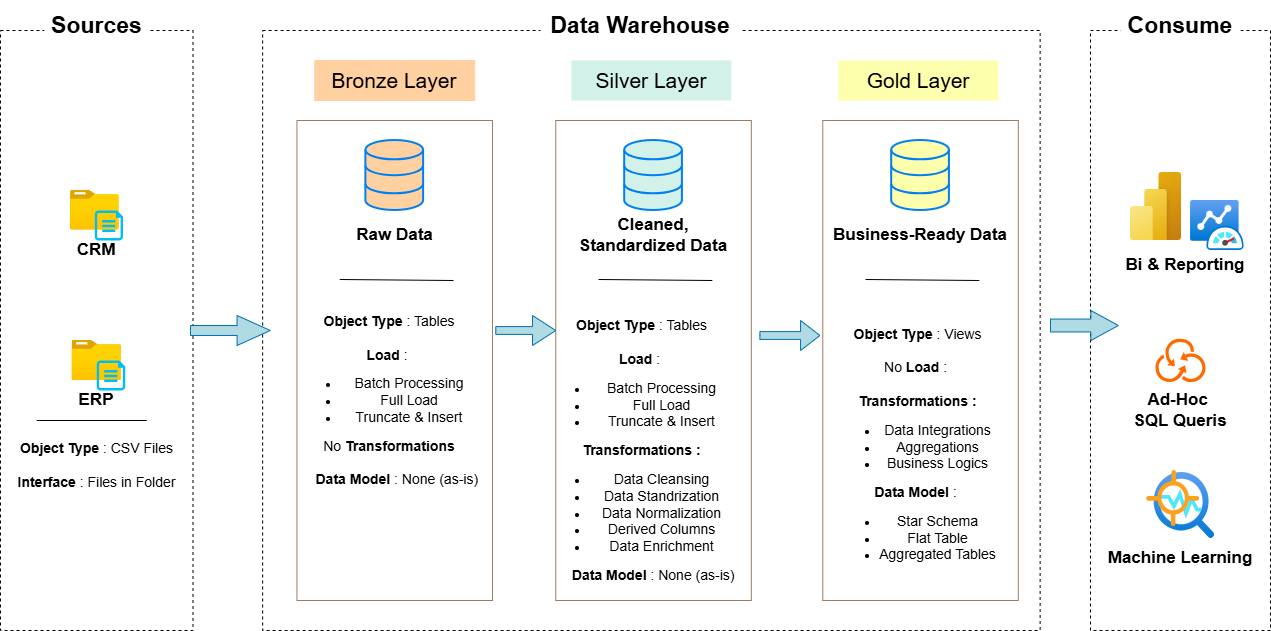

The diagram above was exported from draw.io. Its source (the exported page's mxGraphModel, read from the mxfile embedded in the PNG):
<mxGraphModel dx="534" dy="270" grid="1" gridSize="10" guides="1" tooltips="1" connect="1" arrows="1" fold="1" page="1" pageScale="1" pageWidth="1920" pageHeight="1200" math="0" shadow="0">
  <root>
    <mxCell id="0" />
    <mxCell id="1" parent="0" />
    <mxCell id="ifNLb50bvkfMcwGkqZSv-2" value="" style="rounded=0;whiteSpace=wrap;html=1;fillColor=none;dashed=1;strokeColor=light-dark(#000000,#E2E2E2);" vertex="1" parent="1">
      <mxGeometry x="220" y="880" width="192.5" height="600" as="geometry" />
    </mxCell>
    <mxCell id="ifNLb50bvkfMcwGkqZSv-4" value="" style="rounded=0;whiteSpace=wrap;html=1;fillColor=none;dashed=1;strokeColor=light-dark(#000000,#E2E2E2);" vertex="1" parent="1">
      <mxGeometry x="482.13" y="880" width="777.5" height="600" as="geometry" />
    </mxCell>
    <mxCell id="ifNLb50bvkfMcwGkqZSv-5" value="&lt;font style=&quot;font-size: 23px;&quot;&gt;&lt;b&gt;Sources&lt;/b&gt;&lt;/font&gt;" style="text;strokeColor=none;fillColor=default;html=1;align=center;verticalAlign=middle;whiteSpace=wrap;rounded=0;fontSize=16;" vertex="1" parent="1">
      <mxGeometry x="263.75" y="850" width="105" height="50" as="geometry" />
    </mxCell>
    <mxCell id="ifNLb50bvkfMcwGkqZSv-8" value="&lt;span style=&quot;font-size: 23px;&quot;&gt;&lt;b&gt;Data Warehouse&lt;/b&gt;&lt;/span&gt;" style="text;strokeColor=none;fillColor=default;html=1;align=center;verticalAlign=middle;whiteSpace=wrap;rounded=0;fontSize=16;" vertex="1" parent="1">
      <mxGeometry x="759.96" y="860" width="200" height="30" as="geometry" />
    </mxCell>
    <mxCell id="ifNLb50bvkfMcwGkqZSv-9" value="" style="rounded=0;whiteSpace=wrap;html=1;fillColor=none;dashed=1;strokeColor=light-dark(#000000,#E2E2E2);" vertex="1" parent="1">
      <mxGeometry x="1310" y="880" width="180" height="600" as="geometry" />
    </mxCell>
    <mxCell id="ifNLb50bvkfMcwGkqZSv-10" value="&lt;span style=&quot;font-size: 23px;&quot;&gt;&lt;b&gt;Consume&lt;/b&gt;&lt;/span&gt;" style="text;strokeColor=none;fillColor=default;html=1;align=center;verticalAlign=middle;whiteSpace=wrap;rounded=0;fontSize=16;" vertex="1" parent="1">
      <mxGeometry x="1340" y="850" width="120" height="50" as="geometry" />
    </mxCell>
    <mxCell id="ifNLb50bvkfMcwGkqZSv-12" value="&lt;font style=&quot;font-size: 21px;&quot;&gt;Bronze Layer&lt;/font&gt;" style="rounded=0;whiteSpace=wrap;html=1;fillColor=#FFD1A1;strokeColor=light-dark(#ffd1a1, #ededed);" vertex="1" parent="1">
      <mxGeometry x="534.24" y="910" width="160" height="40" as="geometry" />
    </mxCell>
    <mxCell id="ifNLb50bvkfMcwGkqZSv-15" value="" style="rounded=0;whiteSpace=wrap;html=1;fillColor=none;strokeColor=light-dark(#9B7C60,#EDEDED);" vertex="1" parent="1">
      <mxGeometry x="516.46" y="970" width="195.56" height="480" as="geometry" />
    </mxCell>
    <mxCell id="ifNLb50bvkfMcwGkqZSv-27" value="" style="group" vertex="1" connectable="0" parent="1">
      <mxGeometry x="290" y="1040" width="52.49" height="50" as="geometry" />
    </mxCell>
    <mxCell id="ifNLb50bvkfMcwGkqZSv-20" value="" style="image;aspect=fixed;html=1;points=[];align=center;fontSize=12;image=img/lib/azure2/general/Folder_Blank.svg;" vertex="1" parent="ifNLb50bvkfMcwGkqZSv-27">
      <mxGeometry width="48.677932267168416" height="39.50329256820322" as="geometry" />
    </mxCell>
    <mxCell id="ifNLb50bvkfMcwGkqZSv-23" value="" style="verticalLabelPosition=bottom;html=1;verticalAlign=top;align=center;strokeColor=none;fillColor=#00BEF2;shape=mxgraph.azure.cloud_services_configuration_file;pointerEvents=1;" vertex="1" parent="ifNLb50bvkfMcwGkqZSv-27">
      <mxGeometry x="24.34390404515521" y="20" width="28.146095954844792" height="30" as="geometry" />
    </mxCell>
    <mxCell id="ifNLb50bvkfMcwGkqZSv-36" value="&lt;font style=&quot;font-size: 17px;&quot;&gt;&lt;b&gt;CRM&lt;/b&gt;&lt;/font&gt;" style="rounded=0;whiteSpace=wrap;html=1;fillColor=none;strokeColor=none;" vertex="1" parent="1">
      <mxGeometry x="256.25" y="1070" width="120" height="60" as="geometry" />
    </mxCell>
    <mxCell id="ifNLb50bvkfMcwGkqZSv-42" value="" style="html=1;verticalLabelPosition=bottom;align=center;labelBackgroundColor=#ffffff;verticalAlign=top;strokeWidth=2;strokeColor=#0080F0;shadow=0;dashed=0;shape=mxgraph.ios7.icons.data;fillColor=light-dark(#ffd1a1, #ededed);" vertex="1" parent="1">
      <mxGeometry x="585.38" y="990" width="57.73" height="70" as="geometry" />
    </mxCell>
    <mxCell id="ifNLb50bvkfMcwGkqZSv-45" value="&lt;font style=&quot;font-size: 17px;&quot;&gt;&lt;b&gt;Raw Data&lt;/b&gt;&lt;/font&gt;" style="text;html=1;whiteSpace=wrap;strokeColor=none;fillColor=none;align=center;verticalAlign=middle;rounded=0;" vertex="1" parent="1">
      <mxGeometry x="566.87" y="1070" width="94.74" height="30" as="geometry" />
    </mxCell>
    <mxCell id="ifNLb50bvkfMcwGkqZSv-54" value="&lt;font style=&quot;font-size: 14px;&quot;&gt;&lt;b style=&quot;&quot;&gt;Object Type&lt;/b&gt; : Tables&lt;/font&gt;&lt;div&gt;&lt;font style=&quot;font-size: 14px;&quot;&gt;&lt;br&gt;&lt;/font&gt;&lt;/div&gt;&lt;div&gt;&lt;font style=&quot;font-size: 14px;&quot;&gt;&lt;b&gt;Load&lt;/b&gt; :&amp;nbsp;&lt;/font&gt;&lt;/div&gt;&lt;div&gt;&lt;ul&gt;&lt;li&gt;&lt;font style=&quot;font-size: 14px;&quot;&gt;Batch Processing&lt;/font&gt;&lt;/li&gt;&lt;li&gt;&lt;font style=&quot;font-size: 14px;&quot;&gt;Full Load&lt;/font&gt;&lt;/li&gt;&lt;li&gt;&lt;font style=&quot;font-size: 14px;&quot;&gt;Truncate &amp;amp; Insert&lt;/font&gt;&lt;/li&gt;&lt;/ul&gt;&lt;div&gt;&lt;span style=&quot;font-size: 14px;&quot;&gt;No &lt;b&gt;Transformations&lt;/b&gt;&lt;/span&gt;&lt;/div&gt;&lt;/div&gt;&lt;div&gt;&lt;span style=&quot;font-size: 14px;&quot;&gt;&lt;b&gt;&lt;br&gt;&lt;/b&gt;&lt;/span&gt;&lt;/div&gt;&lt;div&gt;&lt;span style=&quot;font-size: 14px;&quot;&gt;&lt;b&gt;&amp;nbsp; &amp;nbsp; Data Model&lt;/b&gt; : None (as-is)&lt;/span&gt;&lt;/div&gt;" style="text;html=1;whiteSpace=wrap;strokeColor=none;fillColor=none;align=center;verticalAlign=middle;rounded=0;" vertex="1" parent="1">
      <mxGeometry x="516.46" y="1160" width="185.76" height="180" as="geometry" />
    </mxCell>
    <mxCell id="ifNLb50bvkfMcwGkqZSv-58" value="" style="endArrow=none;html=1;rounded=0;jumpSize=0;" edge="1" parent="1">
      <mxGeometry width="50" height="50" relative="1" as="geometry">
        <mxPoint x="559.24" y="1129" as="sourcePoint" />
        <mxPoint x="673" y="1130" as="targetPoint" />
      </mxGeometry>
    </mxCell>
    <mxCell id="ifNLb50bvkfMcwGkqZSv-59" value="" style="endArrow=none;html=1;rounded=0;jumpSize=0;" edge="1" parent="1">
      <mxGeometry width="50" height="50" relative="1" as="geometry">
        <mxPoint x="818.04" y="1129" as="sourcePoint" />
        <mxPoint x="931.8" y="1130" as="targetPoint" />
      </mxGeometry>
    </mxCell>
    <mxCell id="ifNLb50bvkfMcwGkqZSv-61" value="" style="rounded=0;whiteSpace=wrap;html=1;fillColor=none;strokeColor=light-dark(#9B7C60,#EDEDED);" vertex="1" parent="1">
      <mxGeometry x="775.26" y="970" width="195.56" height="480" as="geometry" />
    </mxCell>
    <mxCell id="ifNLb50bvkfMcwGkqZSv-62" value="" style="html=1;verticalLabelPosition=bottom;align=center;labelBackgroundColor=#ffffff;verticalAlign=top;strokeWidth=2;strokeColor=#0080F0;shadow=0;dashed=0;shape=mxgraph.ios7.icons.data;fillColor=light-dark(#d1f1e9, #ededed);" vertex="1" parent="1">
      <mxGeometry x="844.1800000000001" y="990" width="57.73" height="70" as="geometry" />
    </mxCell>
    <mxCell id="ifNLb50bvkfMcwGkqZSv-63" value="&lt;span style=&quot;font-size: 17px;&quot;&gt;&lt;b&gt;Cleaned, Standardized Data&lt;/b&gt;&lt;/span&gt;" style="text;html=1;whiteSpace=wrap;strokeColor=none;fillColor=none;align=center;verticalAlign=middle;rounded=0;" vertex="1" parent="1">
      <mxGeometry x="790.88" y="1070" width="164.33" height="30" as="geometry" />
    </mxCell>
    <mxCell id="ifNLb50bvkfMcwGkqZSv-64" value="&lt;font style=&quot;font-size: 14px;&quot;&gt;&lt;b style=&quot;&quot;&gt;Object Type&lt;/b&gt; : Tables&lt;/font&gt;&lt;div&gt;&lt;font style=&quot;font-size: 14px;&quot;&gt;&lt;br&gt;&lt;/font&gt;&lt;/div&gt;&lt;div&gt;&lt;font style=&quot;font-size: 14px;&quot;&gt;&lt;b&gt;Load&lt;/b&gt; :&amp;nbsp;&lt;/font&gt;&lt;/div&gt;&lt;div&gt;&lt;ul&gt;&lt;li&gt;&lt;font style=&quot;font-size: 14px;&quot;&gt;Batch Processing&lt;/font&gt;&lt;/li&gt;&lt;li&gt;&lt;font style=&quot;font-size: 14px;&quot;&gt;Full Load&lt;/font&gt;&lt;/li&gt;&lt;li&gt;&lt;font style=&quot;font-size: 14px;&quot;&gt;Truncate &amp;amp; Insert&lt;/font&gt;&lt;/li&gt;&lt;/ul&gt;&lt;div&gt;&lt;span style=&quot;font-size: 14px;&quot;&gt;&lt;b&gt;Transformations :&lt;/b&gt;&lt;/span&gt;&lt;/div&gt;&lt;/div&gt;&lt;div&gt;&lt;ul&gt;&lt;li&gt;&lt;span style=&quot;font-size: 14px;&quot;&gt;Data Cleansing&lt;/span&gt;&lt;/li&gt;&lt;li&gt;&lt;span style=&quot;font-size: 14px;&quot;&gt;Data Standrization&lt;/span&gt;&lt;/li&gt;&lt;li&gt;&lt;span style=&quot;font-size: 14px;&quot;&gt;Data Normalization&lt;/span&gt;&lt;/li&gt;&lt;li&gt;&lt;span style=&quot;font-size: 14px;&quot;&gt;Derived Columns&lt;/span&gt;&lt;/li&gt;&lt;li&gt;&lt;span style=&quot;font-size: 14px;&quot;&gt;Data Enrichment&lt;/span&gt;&lt;/li&gt;&lt;/ul&gt;&lt;/div&gt;&lt;div&gt;&lt;span style=&quot;font-size: 14px;&quot;&gt;&lt;b&gt;&amp;nbsp; &amp;nbsp; &amp;nbsp; Data Model&lt;/b&gt; : None (as-is)&lt;/span&gt;&lt;/div&gt;" style="text;html=1;whiteSpace=wrap;strokeColor=none;fillColor=none;align=center;verticalAlign=middle;rounded=0;" vertex="1" parent="1">
      <mxGeometry x="763" y="1150" width="196.96" height="300" as="geometry" />
    </mxCell>
    <mxCell id="ifNLb50bvkfMcwGkqZSv-65" value="&lt;span style=&quot;font-size: 21px;&quot;&gt;Silver Layer&lt;/span&gt;" style="rounded=0;whiteSpace=wrap;html=1;fillColor=#D1F1E9;strokeColor=none;" vertex="1" parent="1">
      <mxGeometry x="790.88" y="910" width="160" height="40" as="geometry" />
    </mxCell>
    <mxCell id="ifNLb50bvkfMcwGkqZSv-67" value="" style="endArrow=none;html=1;rounded=0;jumpSize=0;" edge="1" parent="1">
      <mxGeometry width="50" height="50" relative="1" as="geometry">
        <mxPoint x="1085.04" y="1129" as="sourcePoint" />
        <mxPoint x="1198.8" y="1130" as="targetPoint" />
      </mxGeometry>
    </mxCell>
    <mxCell id="ifNLb50bvkfMcwGkqZSv-68" value="" style="rounded=0;whiteSpace=wrap;html=1;fillColor=none;strokeColor=light-dark(#9B7C60,#EDEDED);" vertex="1" parent="1">
      <mxGeometry x="1042.26" y="970" width="195.56" height="480" as="geometry" />
    </mxCell>
    <mxCell id="ifNLb50bvkfMcwGkqZSv-69" value="" style="html=1;verticalLabelPosition=bottom;align=center;labelBackgroundColor=#ffffff;verticalAlign=top;strokeWidth=2;strokeColor=#0080F0;shadow=0;dashed=0;shape=mxgraph.ios7.icons.data;fillColor=light-dark(#fdffad, #ededed);" vertex="1" parent="1">
      <mxGeometry x="1111.18" y="990" width="57.73" height="70" as="geometry" />
    </mxCell>
    <mxCell id="ifNLb50bvkfMcwGkqZSv-70" value="&lt;span style=&quot;font-size: 17px;&quot;&gt;&lt;b&gt;Business-Ready Data&lt;/b&gt;&lt;/span&gt;" style="text;html=1;whiteSpace=wrap;strokeColor=none;fillColor=none;align=center;verticalAlign=middle;rounded=0;" vertex="1" parent="1">
      <mxGeometry x="1048.99" y="1070" width="182.12" height="30" as="geometry" />
    </mxCell>
    <mxCell id="ifNLb50bvkfMcwGkqZSv-71" value="&lt;font style=&quot;font-size: 14px;&quot;&gt;&lt;b style=&quot;&quot;&gt;Object Type&lt;/b&gt; : Views&lt;/font&gt;&lt;div&gt;&lt;font style=&quot;font-size: 14px;&quot;&gt;&lt;br&gt;&lt;/font&gt;&lt;/div&gt;&lt;div&gt;&lt;font style=&quot;font-size: 14px;&quot;&gt;No&lt;b&gt; Load&lt;/b&gt; :&amp;nbsp;&lt;/font&gt;&lt;/div&gt;&lt;div&gt;&lt;font style=&quot;font-size: 14px;&quot;&gt;&lt;br&gt;&lt;/font&gt;&lt;/div&gt;&lt;div&gt;&lt;div&gt;&lt;span style=&quot;font-size: 14px;&quot;&gt;&lt;b&gt;Transformations :&lt;/b&gt;&lt;/span&gt;&lt;/div&gt;&lt;/div&gt;&lt;div&gt;&lt;ul&gt;&lt;li&gt;&lt;span style=&quot;font-size: 14px;&quot;&gt;Data Integrations&lt;/span&gt;&lt;/li&gt;&lt;li&gt;&lt;span style=&quot;font-size: 14px;&quot;&gt;Aggregations&lt;/span&gt;&lt;/li&gt;&lt;li&gt;&lt;span style=&quot;font-size: 14px;&quot;&gt;Business Logics&lt;/span&gt;&lt;/li&gt;&lt;/ul&gt;&lt;/div&gt;&lt;div&gt;&lt;span style=&quot;font-size: 14px;&quot;&gt;&lt;b&gt;Data Model&lt;/b&gt; :&amp;nbsp;&lt;/span&gt;&lt;/div&gt;&lt;div&gt;&lt;ul&gt;&lt;li&gt;&lt;span style=&quot;font-size: 14px;&quot;&gt;Star Schema&lt;/span&gt;&lt;/li&gt;&lt;li&gt;&lt;span style=&quot;font-size: 14px;&quot;&gt;Flat Table&lt;/span&gt;&lt;/li&gt;&lt;li&gt;&lt;span style=&quot;font-size: 14px;&quot;&gt;Aggregated Tables&lt;/span&gt;&lt;/li&gt;&lt;/ul&gt;&lt;/div&gt;" style="text;html=1;whiteSpace=wrap;strokeColor=none;fillColor=none;align=center;verticalAlign=middle;rounded=0;" vertex="1" parent="1">
      <mxGeometry x="1039.4" y="1150" width="196.96" height="300" as="geometry" />
    </mxCell>
    <mxCell id="ifNLb50bvkfMcwGkqZSv-72" value="&lt;span style=&quot;font-size: 21px;&quot;&gt;Gold Layer&lt;/span&gt;" style="rounded=0;whiteSpace=wrap;html=1;fillColor=light-dark(#fdffad, #0f2a23);strokeColor=none;" vertex="1" parent="1">
      <mxGeometry x="1057.88" y="910" width="160" height="40" as="geometry" />
    </mxCell>
    <mxCell id="ifNLb50bvkfMcwGkqZSv-73" value="" style="group" vertex="1" connectable="0" parent="1">
      <mxGeometry x="291.6" y="1190" width="53.14999999999998" height="50" as="geometry" />
    </mxCell>
    <mxCell id="ifNLb50bvkfMcwGkqZSv-74" value="" style="image;aspect=fixed;html=1;points=[];align=center;fontSize=12;image=img/lib/azure2/general/Folder_Blank.svg;" vertex="1" parent="ifNLb50bvkfMcwGkqZSv-73">
      <mxGeometry width="49.29" height="40" as="geometry" />
    </mxCell>
    <mxCell id="ifNLb50bvkfMcwGkqZSv-75" value="" style="verticalLabelPosition=bottom;html=1;verticalAlign=top;align=center;strokeColor=none;fillColor=#00BEF2;shape=mxgraph.azure.cloud_services_configuration_file;pointerEvents=1;" vertex="1" parent="ifNLb50bvkfMcwGkqZSv-73">
      <mxGeometry x="24.649999999999977" y="20" width="28.5" height="30" as="geometry" />
    </mxCell>
    <mxCell id="ifNLb50bvkfMcwGkqZSv-76" value="&lt;span style=&quot;font-size: 17px;&quot;&gt;&lt;b&gt;ERP&lt;/b&gt;&lt;/span&gt;" style="rounded=0;whiteSpace=wrap;html=1;fillColor=none;strokeColor=none;" vertex="1" parent="1">
      <mxGeometry x="256.24999999999994" y="1220" width="120" height="60" as="geometry" />
    </mxCell>
    <mxCell id="ifNLb50bvkfMcwGkqZSv-77" value="&lt;font style=&quot;font-size: 14px;&quot;&gt;&lt;b style=&quot;&quot;&gt;Object Type&lt;/b&gt; : CSV Files&lt;/font&gt;&lt;div&gt;&lt;font style=&quot;font-size: 14px;&quot;&gt;&lt;br&gt;&lt;/font&gt;&lt;/div&gt;&lt;div&gt;&lt;font style=&quot;font-size: 14px;&quot;&gt;&lt;b style=&quot;&quot;&gt;Interface&lt;/b&gt; : Files in Folder&lt;/font&gt;&lt;/div&gt;" style="text;html=1;whiteSpace=wrap;strokeColor=none;fillColor=none;align=center;verticalAlign=middle;rounded=0;" vertex="1" parent="1">
      <mxGeometry x="232.71000000000004" y="1300" width="167.08" height="30" as="geometry" />
    </mxCell>
    <mxCell id="ifNLb50bvkfMcwGkqZSv-78" value="" style="endArrow=none;html=1;rounded=0;jumpSize=0;" edge="1" parent="1">
      <mxGeometry width="50" height="50" relative="1" as="geometry">
        <mxPoint x="256.25" y="1270" as="sourcePoint" />
        <mxPoint x="366.25" y="1270" as="targetPoint" />
      </mxGeometry>
    </mxCell>
    <mxCell id="ifNLb50bvkfMcwGkqZSv-79" value="" style="html=1;shadow=0;dashed=0;align=center;verticalAlign=middle;shape=mxgraph.arrows2.arrow;dy=0.67;dx=33.23;notch=0;fillColor=#B1DBE2;fontColor=#ffffff;strokeColor=#006EAF;" vertex="1" parent="1">
      <mxGeometry x="410" y="1165" width="79.79" height="30" as="geometry" />
    </mxCell>
    <mxCell id="ifNLb50bvkfMcwGkqZSv-80" value="" style="html=1;shadow=0;dashed=0;align=center;verticalAlign=middle;shape=mxgraph.arrows2.arrow;dy=0.74;dx=23.22;notch=0;fillColor=#B1DBE2;fontColor=#ffffff;strokeColor=#006EAF;" vertex="1" parent="1">
      <mxGeometry x="715.26" y="1165" width="60" height="30" as="geometry" />
    </mxCell>
    <mxCell id="ifNLb50bvkfMcwGkqZSv-81" value="" style="html=1;shadow=0;dashed=0;align=center;verticalAlign=middle;shape=mxgraph.arrows2.arrow;dy=0.74;dx=19.32;notch=0;fillColor=#B1DBE2;fontColor=#ffffff;strokeColor=#006EAF;" vertex="1" parent="1">
      <mxGeometry x="979.4" y="1170" width="60" height="30" as="geometry" />
    </mxCell>
    <mxCell id="ifNLb50bvkfMcwGkqZSv-82" value="" style="html=1;shadow=0;dashed=0;align=center;verticalAlign=middle;shape=mxgraph.arrows2.arrow;dy=0.57;dx=27.47;notch=0;fillColor=#B1DBE2;fontColor=#ffffff;strokeColor=#006EAF;" vertex="1" parent="1">
      <mxGeometry x="1270" y="1160" width="67.82" height="30" as="geometry" />
    </mxCell>
    <mxCell id="ifNLb50bvkfMcwGkqZSv-83" value="" style="image;aspect=fixed;html=1;points=[];align=center;fontSize=12;image=img/lib/azure2/ai_machine_learning/Anomaly_Detector.svg;" vertex="1" parent="1">
      <mxGeometry x="1366" y="1320" width="68" height="68" as="geometry" />
    </mxCell>
    <mxCell id="ifNLb50bvkfMcwGkqZSv-84" value="" style="points=[];aspect=fixed;html=1;align=center;shadow=0;dashed=0;fillColor=#FF6A00;strokeColor=none;shape=mxgraph.alibaba_cloud.ros_resource_orchestration_service;" vertex="1" parent="1">
      <mxGeometry x="1374.95" y="1188.25" width="50.099999999999994" height="43.5" as="geometry" />
    </mxCell>
    <mxCell id="ifNLb50bvkfMcwGkqZSv-85" value="" style="image;aspect=fixed;html=1;points=[];align=center;fontSize=12;image=img/lib/azure2/power_platform/PowerBI.svg;" vertex="1" parent="1">
      <mxGeometry x="1350" y="1022" width="51" height="68" as="geometry" />
    </mxCell>
    <mxCell id="ifNLb50bvkfMcwGkqZSv-86" value="" style="image;aspect=fixed;html=1;points=[];align=center;fontSize=12;image=img/lib/azure2/other/Azure_Monitor_Dashboard.svg;" vertex="1" parent="1">
      <mxGeometry x="1410" y="1050" width="53.8" height="50" as="geometry" />
    </mxCell>
    <mxCell id="ifNLb50bvkfMcwGkqZSv-88" value="&lt;span style=&quot;font-size: 17px;&quot;&gt;&lt;b&gt;Bi &amp;amp; Reporting&lt;/b&gt;&lt;/span&gt;" style="text;html=1;whiteSpace=wrap;strokeColor=none;fillColor=none;align=center;verticalAlign=middle;rounded=0;" vertex="1" parent="1">
      <mxGeometry x="1330" y="1100" width="150" height="30" as="geometry" />
    </mxCell>
    <mxCell id="ifNLb50bvkfMcwGkqZSv-89" value="&lt;span style=&quot;font-size: 17px;&quot;&gt;&lt;b&gt;Ad-Hoc&amp;nbsp;&lt;/b&gt;&lt;/span&gt;&lt;div&gt;&lt;span style=&quot;font-size: 17px;&quot;&gt;&lt;b&gt;SQL Queris&lt;/b&gt;&lt;/span&gt;&lt;/div&gt;" style="text;html=1;whiteSpace=wrap;strokeColor=none;fillColor=none;align=center;verticalAlign=middle;rounded=0;" vertex="1" parent="1">
      <mxGeometry x="1325" y="1240" width="150" height="40" as="geometry" />
    </mxCell>
    <mxCell id="ifNLb50bvkfMcwGkqZSv-90" value="&lt;span style=&quot;font-size: 17px;&quot;&gt;&lt;b&gt;Machine Learning&lt;/b&gt;&lt;/span&gt;" style="text;html=1;whiteSpace=wrap;strokeColor=none;fillColor=none;align=center;verticalAlign=middle;rounded=0;" vertex="1" parent="1">
      <mxGeometry x="1325" y="1388" width="150" height="40" as="geometry" />
    </mxCell>
  </root>
</mxGraphModel>